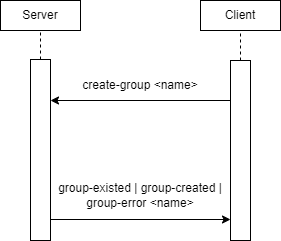

The diagram above was exported from draw.io. Its source (the exported page's mxGraphModel, read from the mxfile embedded in the PNG):
<mxGraphModel dx="342" dy="689" grid="1" gridSize="10" guides="1" tooltips="1" connect="1" arrows="1" fold="1" page="1" pageScale="1" pageWidth="850" pageHeight="1100" math="0" shadow="0">
  <root>
    <mxCell id="0" />
    <mxCell id="1" parent="0" />
    <mxCell id="gzSFUxGToYRBetzED8z4-1" value="" style="rounded=0;whiteSpace=wrap;html=1;" vertex="1" parent="1">
      <mxGeometry x="80" y="180" width="80" height="30" as="geometry" />
    </mxCell>
    <mxCell id="gzSFUxGToYRBetzED8z4-2" value="Server" style="text;html=1;strokeColor=none;fillColor=none;align=center;verticalAlign=middle;whiteSpace=wrap;rounded=0;" vertex="1" parent="1">
      <mxGeometry x="90" y="180" width="60" height="30" as="geometry" />
    </mxCell>
    <mxCell id="gzSFUxGToYRBetzED8z4-3" value="" style="rounded=0;whiteSpace=wrap;html=1;" vertex="1" parent="1">
      <mxGeometry x="110" y="239" width="20" height="181" as="geometry" />
    </mxCell>
    <mxCell id="gzSFUxGToYRBetzED8z4-8" value="" style="rounded=0;whiteSpace=wrap;html=1;" vertex="1" parent="1">
      <mxGeometry x="280" y="180" width="80" height="30" as="geometry" />
    </mxCell>
    <mxCell id="gzSFUxGToYRBetzED8z4-9" value="Client" style="text;html=1;strokeColor=none;fillColor=none;align=center;verticalAlign=middle;whiteSpace=wrap;rounded=0;" vertex="1" parent="1">
      <mxGeometry x="290" y="180" width="60" height="30" as="geometry" />
    </mxCell>
    <mxCell id="gzSFUxGToYRBetzED8z4-10" value="" style="rounded=0;whiteSpace=wrap;html=1;" vertex="1" parent="1">
      <mxGeometry x="310" y="240" width="20" height="180" as="geometry" />
    </mxCell>
    <mxCell id="gzSFUxGToYRBetzED8z4-11" value="" style="endArrow=none;dashed=1;html=1;rounded=0;entryX=0.5;entryY=1;entryDx=0;entryDy=0;exitX=0.5;exitY=0;exitDx=0;exitDy=0;" edge="1" parent="1" source="gzSFUxGToYRBetzED8z4-3" target="gzSFUxGToYRBetzED8z4-2">
      <mxGeometry width="50" height="50" relative="1" as="geometry">
        <mxPoint x="160" y="300" as="sourcePoint" />
        <mxPoint x="210" y="250" as="targetPoint" />
      </mxGeometry>
    </mxCell>
    <mxCell id="gzSFUxGToYRBetzED8z4-13" value="" style="endArrow=none;dashed=1;html=1;rounded=0;entryX=0.5;entryY=1;entryDx=0;entryDy=0;exitX=0.5;exitY=0;exitDx=0;exitDy=0;" edge="1" parent="1" source="gzSFUxGToYRBetzED8z4-10" target="gzSFUxGToYRBetzED8z4-9">
      <mxGeometry width="50" height="50" relative="1" as="geometry">
        <mxPoint x="160" y="300" as="sourcePoint" />
        <mxPoint x="210" y="250" as="targetPoint" />
      </mxGeometry>
    </mxCell>
    <mxCell id="gzSFUxGToYRBetzED8z4-14" value="" style="endArrow=classic;html=1;rounded=0;exitX=0;exitY=0.25;exitDx=0;exitDy=0;entryX=1;entryY=0.25;entryDx=0;entryDy=0;" edge="1" parent="1">
      <mxGeometry width="50" height="50" relative="1" as="geometry">
        <mxPoint x="310" y="280" as="sourcePoint" />
        <mxPoint x="130" y="280" as="targetPoint" />
      </mxGeometry>
    </mxCell>
    <mxCell id="gzSFUxGToYRBetzED8z4-16" value="" style="endArrow=classic;html=1;rounded=0;exitX=1;exitY=0.5;exitDx=0;exitDy=0;entryX=0;entryY=0.5;entryDx=0;entryDy=0;" edge="1" parent="1">
      <mxGeometry width="50" height="50" relative="1" as="geometry">
        <mxPoint x="130" y="399" as="sourcePoint" />
        <mxPoint x="310" y="399" as="targetPoint" />
      </mxGeometry>
    </mxCell>
    <mxCell id="gzSFUxGToYRBetzED8z4-17" value="create-group &amp;lt;name&amp;gt;" style="text;html=1;strokeColor=none;fillColor=none;align=center;verticalAlign=middle;whiteSpace=wrap;rounded=0;" vertex="1" parent="1">
      <mxGeometry x="140" y="250" width="160" height="30" as="geometry" />
    </mxCell>
    <mxCell id="gzSFUxGToYRBetzED8z4-25" value="group-existed | group-created | group-error &amp;lt;name&amp;gt;" style="text;html=1;strokeColor=none;fillColor=none;align=center;verticalAlign=middle;whiteSpace=wrap;rounded=0;" vertex="1" parent="1">
      <mxGeometry x="130" y="360" width="180" height="30" as="geometry" />
    </mxCell>
  </root>
</mxGraphModel>